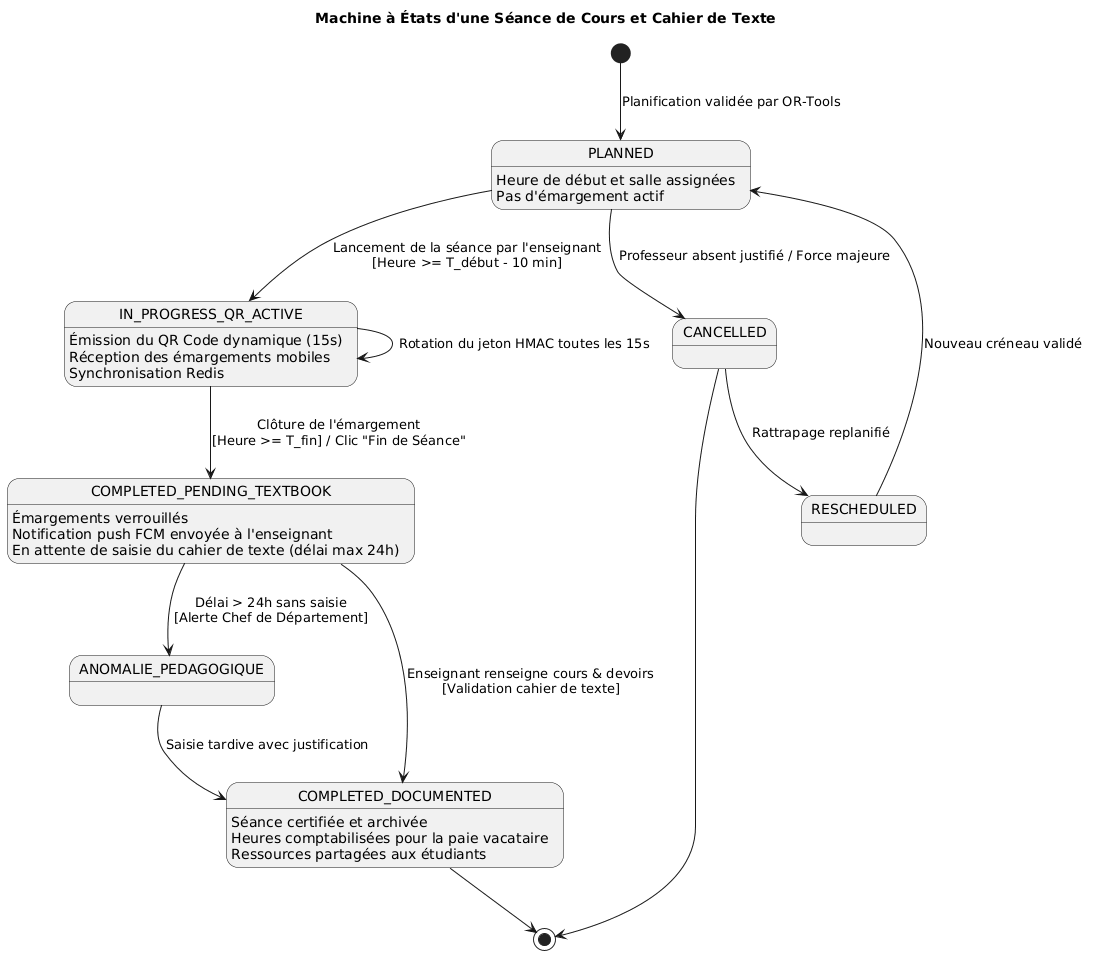

The diagram above was rendered by PlantUML. Its source (embedded in the PNG):
@startuml state01_seance_lifecycle
title Machine à États d'une Séance de Cours et Cahier de Texte
skinparam shadowing false
skinparam defaultFontName "Segoe UI"

[*] --> PLANNED : Planification validée par OR-Tools

state PLANNED {
    PLANNED : Heure de début et salle assignées
    PLANNED : Pas d'émargement actif
}

PLANNED --> CANCELLED : Professeur absent justifié / Force majeure
CANCELLED --> RESCHEDULED : Rattrapage replanifié
RESCHEDULED --> PLANNED : Nouveau créneau validé

PLANNED --> IN_PROGRESS_QR_ACTIVE : Lancement de la séance par l'enseignant\n[Heure >= T_début - 10 min]

state IN_PROGRESS_QR_ACTIVE {
    IN_PROGRESS_QR_ACTIVE : Émission du QR Code dynamique (15s)
    IN_PROGRESS_QR_ACTIVE : Réception des émargements mobiles
    IN_PROGRESS_QR_ACTIVE : Synchronisation Redis
}

IN_PROGRESS_QR_ACTIVE --> IN_PROGRESS_QR_ACTIVE : Rotation du jeton HMAC toutes les 15s

IN_PROGRESS_QR_ACTIVE --> COMPLETED_PENDING_TEXTBOOK : Clôture de l'émargement\n[Heure >= T_fin] / Clic "Fin de Séance"

state COMPLETED_PENDING_TEXTBOOK {
    COMPLETED_PENDING_TEXTBOOK : Émargements verrouillés
    COMPLETED_PENDING_TEXTBOOK : Notification push FCM envoyée à l'enseignant
    COMPLETED_PENDING_TEXTBOOK : En attente de saisie du cahier de texte (délai max 24h)
}

COMPLETED_PENDING_TEXTBOOK --> ANOMALIE_PEDAGOGIQUE : Délai > 24h sans saisie\n[Alerte Chef de Département]

ANOMALIE_PEDAGOGIQUE --> COMPLETED_DOCUMENTED : Saisie tardive avec justification

COMPLETED_PENDING_TEXTBOOK --> COMPLETED_DOCUMENTED : Enseignant renseigne cours & devoirs\n[Validation cahier de texte]

state COMPLETED_DOCUMENTED {
    COMPLETED_DOCUMENTED : Séance certifiée et archivée
    COMPLETED_DOCUMENTED : Heures comptabilisées pour la paie vacataire
    COMPLETED_DOCUMENTED : Ressources partagées aux étudiants
}

COMPLETED_DOCUMENTED --> [*]
CANCELLED --> [*]

@enduml